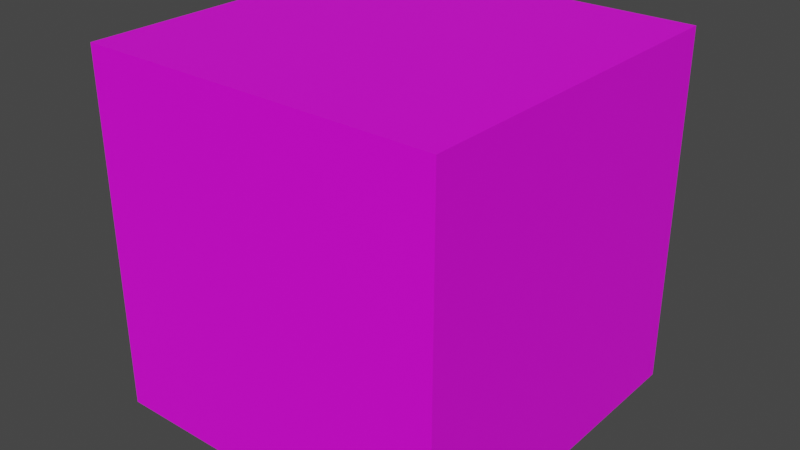 # Source: Main.blend  (saved by Blender 2.81.16; exported with 4.5.12 LTS)
import bpy
from mathutils import Matrix  # noqa: F401  (used for matrix-valued properties, if any)

bpy.ops.wm.read_factory_settings(use_empty=True)
scene = bpy.context.scene
scene.name = 'Scene'

# ---- collections
col_collection = bpy.data.collections.new('Collection'); scene.collection.children.link(col_collection)

# ---- images (referenced by path relative to the original .blend; pixels are not part of the script)
import os
ASSET_DIR = os.environ.get("B2B_ASSET_DIR", "")  # directory of the original .blend (textures are referenced by path, not embedded)
HERE = os.path.dirname(os.path.abspath(__file__))  # packed textures are extracted next to this script under _unpacked/

def load_image(name, relpath, width, height, colorspace="sRGB"):
    """Load a texture the original file referenced (path relative to the .blend, or extracted next to this script)."""
    p = next((c for c in (os.path.join(HERE, relpath), os.path.join(ASSET_DIR, relpath)) if relpath and os.path.exists(c)), "")
    if p:
        img = bpy.data.images.load(p, check_existing=True)
        img.name = name
    else:  # same state as the original file: an image datablock whose file is absent (Cycles renders it pink)
        img = bpy.data.images.new(name, width, height)
        img.source = "FILE"
        img.filepath = "//" + (relpath or name)
    img.colorspace_settings.name = colorspace
    return img
img_conveyorbelt_png = load_image('conveyorbelt.png', 'conveyorbelt.png', 1024, 1024, 'sRGB')

# ---- materials (node trees are filled in below, after node groups)
mat_conveyor = bpy.data.materials.new('Conveyor')
mat_conveyor.use_transparent_shadow = False

# ---- material node trees
mat_conveyor.use_nodes = True; mat_conveyor.node_tree.nodes.clear()
_N = mat_conveyor.node_tree.nodes; _L = mat_conveyor.node_tree.links
n0 = _N.new('ShaderNodeOutputMaterial'); n0.name = 'Material Output'; n0.location = (300, 300)
n1 = _N.new('ShaderNodeBsdfPrincipled'); n1.name = 'Principled BSDF'; n1.location = (10, 300)
n1.distribution = 'GGX'
n1.subsurface_method = 'BURLEY'
n1.inputs[3].default_value = 1.45
n1.inputs[27].default_value = (0.0, 0.0, 0.0, 1.0)
n1.inputs[28].default_value = 1.0
n2 = _N.new('ShaderNodeTexImage'); n2.name = 'Image Texture'; n2.location = (-280, 280)
n2.image = img_conveyorbelt_png
_L.new(n1.outputs[0], n0.inputs[0])
_L.new(n2.outputs[0], n1.inputs[0])
n0.is_active_output = True

# ---- world
world_world = bpy.data.worlds.new('World'); scene.world = world_world
world_world.use_nodes = True; world_world.node_tree.nodes.clear()
_N = world_world.node_tree.nodes; _L = world_world.node_tree.links
n0 = _N.new('ShaderNodeOutputWorld'); n0.name = 'World Output'; n0.location = (300, 300)
n1 = _N.new('ShaderNodeBackground'); n1.name = 'Background'; n1.location = (10, 300)
n1.inputs[0].default_value = (0.05088, 0.05088, 0.05088, 1.0)
_L.new(n1.outputs[0], n0.inputs[0])
n0.is_active_output = True
world_world.color = (0.05088, 0.05088, 0.05088)
world_world.use_sun_shadow = False
world_world.sun_shadow_jitter_overblur = 0.0

# ---- meshes
me_cube_001 = bpy.data.meshes.new('Cube.001')
me_cube_001.from_pydata([(-0.5, -0.5, 0.0), (-0.5, -0.5, 1.0), (-0.5, 0.5, 0.0), (-0.5, 0.5, 1.0), (0.5, -0.5, 0.0), (0.5, -0.5, 1.0), (0.5, 0.5, 0.0), (0.5, 0.5, 1.0)], [], [(0, 1, 3, 2), (2, 3, 7, 6), (6, 7, 5, 4), (4, 5, 1, 0), (2, 6, 4, 0), (7, 3, 1, 5)])
_uv = me_cube_001.uv_layers.new(name='UVMap')
_uv.uv.foreach_set('vector', [0.9805, 0.01562, 0.9805, 0.01562, 0.9805, 0.01562, 0.9805, 0.01562, 0.9805, 0.01562, 0.9805, 0.01562, 0.9805, 0.01562, 0.9805, 0.01562, 0.9805, 0.01562, 0.9805, 0.01562, 0.9805, 0.01562, 0.9805, 0.01562, 0.9805, 0.01562, 0.9805, 0.01562, 0.9805, 0.01562, 0.9805, 0.01562, 0.9805, 0.01562, 0.9805, 0.01562, 0.9805, 0.01562, 0.9805, 0.01562, 7.076e-05, 7.07e-05, 0.998, 7.07e-05, 0.998, 0.9999, 7.07e-05, 0.9999])
me_cube_001.materials.append(mat_conveyor)
me_cube_001.use_remesh_fix_poles = True
me_cube_001.use_remesh_preserve_attributes = False
me_cube_001.use_mirror_vertex_groups = False
me_cube_001.update()

# ---- objects
ob_cube = bpy.data.objects.new('Cube', me_cube_001)

# ---- transforms, parenting, visibility, modifiers, constraints
ob_cube.location = (0.0, 0.0, 0.0)
ob_cube.lineart.crease_threshold = 0.0

# ---- collection membership
col_collection.objects.link(ob_cube)

# ---- scene / render settings (as saved in the file)
scene.frame_start = 1; scene.frame_end = 250; scene.frame_set(1)
scene.render.engine = 'BLENDER_EEVEE_NEXT'
scene.cycles.use_denoising = False
scene.cycles.samples = 128
scene.cycles.sampling_pattern = 'TABULATED_SOBOL'
scene.cycles.use_adaptive_sampling = False
scene.cycles.use_light_tree = False
scene.view_settings.view_transform = 'Filmic'
bpy.context.view_layer.update()

# ---- added for rendering (the .blend has no active camera and no usable light): camera, sun
cam_auto = bpy.data.cameras.new('AutoCamera')
cam_auto.lens = 50.0
cam_auto.sensor_width = 36.0
cam_auto.clip_end = 1000.0
ob_auto_camera = bpy.data.objects.new('AutoCamera', cam_auto)
scene.collection.objects.link(ob_auto_camera)
ob_auto_camera.location = (1.60254, -1.92304, 1.78203)
ob_auto_camera.rotation_euler = (1.09748, -7.21219e-08, 0.694738)
scene.camera = ob_auto_camera
light_auto_sun = bpy.data.lights.new('AutoSun', 'SUN')
light_auto_sun.energy = 3.0
light_auto_sun.angle = 0.0523599
ob_auto_sun = bpy.data.objects.new('AutoSun', light_auto_sun)
scene.collection.objects.link(ob_auto_sun)
ob_auto_sun.rotation_euler = (0.872665, 0.174533, 0.523599)
bpy.context.view_layer.update()
